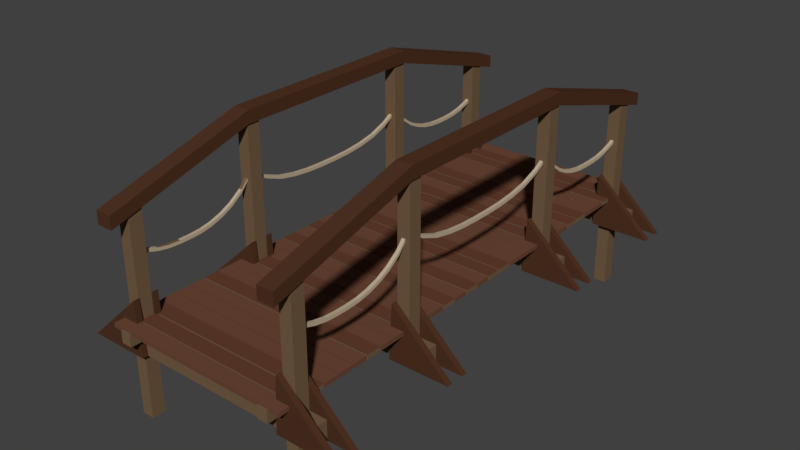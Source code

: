 # Source: bridge_for_UNITYFREE.blend  (saved by Blender 2.93.21; exported with 4.5.12 LTS)
import bpy
from mathutils import Matrix  # noqa: F401  (used for matrix-valued properties, if any)

bpy.ops.wm.read_factory_settings(use_empty=True)
scene = bpy.context.scene
scene.name = 'Scene'

# ---- collections
col_collection_1 = bpy.data.collections.new('Collection 1'); scene.collection.children.link(col_collection_1)

# ---- materials (node trees are filled in below, after node groups)
mat_bridge_wood05 = bpy.data.materials.new('bridge wood05')
mat_bridge_wood05.alpha_threshold = 0.0
mat_bridge_wood05.use_transparent_shadow = False
mat_bridge_wood05.diffuse_color = (0.08, 0.03309, 0.01712, 1.0)
mat_bridge_wood05.roughness = 0.5
mat_bridge_wood05.specular_intensity = 0.0
mat_bridge_wood06 = bpy.data.materials.new('bridge wood06')
mat_bridge_wood06.alpha_threshold = 0.0
mat_bridge_wood06.use_transparent_shadow = False
mat_bridge_wood06.diffuse_color = (0.1734, 0.1081, 0.06008, 1.0)
mat_bridge_wood06.roughness = 0.5
mat_bridge_wood06.specular_intensity = 0.0
mat_bridge_wood04 = bpy.data.materials.new('bridge wood04')
mat_bridge_wood04.alpha_threshold = 0.0
mat_bridge_wood04.use_transparent_shadow = False
mat_bridge_wood04.diffuse_color = (0.1282, 0.04904, 0.02843, 1.0)
mat_bridge_wood04.roughness = 0.5
mat_bridge_wood04.specular_intensity = 0.0
mat_bridge_wood07 = bpy.data.materials.new('bridge wood07')
mat_bridge_wood07.alpha_threshold = 0.0
mat_bridge_wood07.use_transparent_shadow = False
mat_bridge_wood07.diffuse_color = (0.5173, 0.4157, 0.2906, 1.0)
mat_bridge_wood07.roughness = 0.5
mat_bridge_wood07.specular_intensity = 0.0
mat_brige_wood_09 = bpy.data.materials.new('brige wood_09')
mat_brige_wood_09.alpha_threshold = 0.0
mat_brige_wood_09.use_transparent_shadow = False
mat_brige_wood_09.diffuse_color = (0.1523, 0.0649, 0.03837, 1.0)
mat_brige_wood_09.roughness = 0.5
mat_brige_wood_09.specular_intensity = 0.0

# ---- material node trees

# ---- world
world_world = bpy.data.worlds.new('World'); scene.world = world_world
world_world.color = (0.05088, 0.05088, 0.05088)
world_world.use_sun_shadow = False
world_world.sun_shadow_jitter_overblur = 0.0
world_world.cycles.sampling_method = 'MANUAL'

# ---- meshes
me_cube_011 = bpy.data.meshes.new('Cube.011')
me_cube_011.from_pydata([(11.7, -40.59, -6.594), (11.7, -40.59, -4.594), (11.7, 40.23, -6.594), (11.7, 40.23, -4.594), (13.44, -40.59, -6.594), (13.44, -40.59, -4.594), (13.44, 40.23, -6.594), (13.44, 40.23, -4.594), (-13.82, -40.59, -6.594), (-13.82, -40.59, -4.594), (-13.82, 40.23, -6.594), (-13.82, 40.23, -4.594), (-12.08, -40.59, -6.594), (-12.08, -40.59, -4.594), (-12.08, 40.23, -6.594), (-12.08, 40.23, -4.594), (15.24, -37.93, -4.26), (15.24, -37.93, -4.929), (15.24, -40.34, -4.26), (15.24, -40.34, -4.929), (-15.51, -37.93, -4.26), (-15.51, -37.93, -4.929), (-15.51, -40.34, -4.26), (-15.51, -40.34, -4.929), (15.24, -14.43, -4.26), (15.24, -14.43, -4.929), (15.24, -16.84, -4.26), (15.24, -16.84, -4.929), (-15.51, -14.43, -4.26), (-15.51, -14.43, -4.929), (-15.51, -16.84, -4.26), (-15.51, -16.84, -4.929), (15.24, -11.79, -4.26), (15.24, -11.79, -4.929), (15.24, -14.2, -4.26), (15.24, -14.2, -4.929), (-15.51, -11.79, -4.26), (-15.51, -11.79, -4.929), (-15.51, -14.2, -4.26), (-15.51, -14.2, -4.929), (-15.51, -11.59, -4.929), (-15.51, -11.59, -4.26), (-15.51, -9.183, -4.929), (-15.51, -9.183, -4.26), (15.24, -11.59, -4.929), (15.24, -11.59, -4.26), (15.24, -9.183, -4.929), (15.24, -9.183, -4.26), (15.24, -6.6, -4.26), (15.24, -6.6, -4.929), (15.24, -9.011, -4.26), (15.24, -9.011, -4.929), (-15.51, -6.6, -4.26), (-15.51, -6.6, -4.929), (-15.51, -9.011, -4.26), (-15.51, -9.011, -4.929), (15.24, 1.253, -4.26), (15.24, 1.253, -4.929), (15.24, -1.157, -4.26), (15.24, -1.157, -4.929), (-15.51, 1.253, -4.26), (-15.51, 1.253, -4.929), (-15.51, -1.157, -4.26), (-15.51, -1.157, -4.929), (-15.51, -3.761, -4.929), (-15.51, -3.761, -4.26), (-15.51, -1.351, -4.929), (-15.51, -1.351, -4.26), (15.24, -3.761, -4.929), (15.24, -3.761, -4.26), (15.24, -1.351, -4.929), (15.24, -1.351, -4.26), (-15.51, -6.407, -4.929), (-15.51, -6.407, -4.26), (-15.51, -3.996, -4.929), (-15.51, -3.996, -4.26), (15.24, -6.407, -4.929), (15.24, -6.407, -4.26), (15.24, -3.996, -4.929), (15.24, -3.996, -4.26), (-15.51, -19.45, -4.929), (-15.51, -19.45, -4.26), (-15.51, -17.04, -4.929), (-15.51, -17.04, -4.26), (15.24, -19.45, -4.929), (15.24, -19.45, -4.26), (15.24, -17.04, -4.929), (15.24, -17.04, -4.26), (15.24, -24.89, -4.26), (15.24, -24.89, -4.929), (15.24, -27.3, -4.26), (15.24, -27.3, -4.929), (-15.51, -24.89, -4.26), (-15.51, -24.89, -4.929), (-15.51, -27.3, -4.26), (-15.51, -27.3, -4.929), (15.24, -22.25, -4.26), (15.24, -22.25, -4.929), (15.24, -24.66, -4.26), (15.24, -24.66, -4.929), (-15.51, -22.25, -4.26), (-15.51, -22.25, -4.929), (-15.51, -24.66, -4.26), (-15.51, -24.66, -4.929), (-15.51, -22.05, -4.929), (-15.51, -22.05, -4.26), (-15.51, -19.64, -4.929), (-15.51, -19.64, -4.26), (15.24, -22.05, -4.929), (15.24, -22.05, -4.26), (15.24, -19.64, -4.929), (15.24, -19.64, -4.26), (-15.51, -29.91, -4.929), (-15.51, -29.91, -4.26), (-15.51, -27.5, -4.929), (-15.51, -27.5, -4.26), (15.24, -29.91, -4.929), (15.24, -29.91, -4.26), (15.24, -27.5, -4.929), (15.24, -27.5, -4.26), (15.24, -30.08, -4.26), (15.24, -30.08, -4.929), (15.24, -32.49, -4.26), (15.24, -32.49, -4.929), (-15.51, -30.08, -4.26), (-15.51, -30.08, -4.929), (-15.51, -32.49, -4.26), (-15.51, -32.49, -4.929), (-15.51, -35.1, -4.929), (-15.51, -35.1, -4.26), (-15.51, -32.68, -4.929), (-15.51, -32.68, -4.26), (15.24, -35.1, -4.929), (15.24, -35.1, -4.26), (15.24, -32.68, -4.929), (15.24, -32.68, -4.26), (-15.51, -37.74, -4.929), (-15.51, -37.74, -4.26), (-15.51, -35.33, -4.929), (-15.51, -35.33, -4.26), (15.24, -37.74, -4.929), (15.24, -37.74, -4.26), (15.24, -35.33, -4.929), (15.24, -35.33, -4.26), (15.24, 3.864, -4.26), (15.24, 3.864, -4.929), (15.24, 1.453, -4.26), (15.24, 1.453, -4.929), (-15.51, 3.864, -4.26), (-15.51, 3.864, -4.929), (-15.51, 1.453, -4.26), (-15.51, 1.453, -4.929), (15.24, 27.37, -4.26), (15.24, 27.37, -4.929), (15.24, 24.95, -4.26), (15.24, 24.95, -4.929), (-15.51, 27.37, -4.26), (-15.51, 27.37, -4.929), (-15.51, 24.95, -4.26), (-15.51, 24.95, -4.929), (15.24, 30.01, -4.26), (15.24, 30.01, -4.929), (15.24, 27.6, -4.26), (15.24, 27.6, -4.929), (-15.51, 30.01, -4.26), (-15.51, 30.01, -4.929), (-15.51, 27.6, -4.26), (-15.51, 27.6, -4.929), (-15.51, 30.2, -4.929), (-15.51, 30.2, -4.26), (-15.51, 32.61, -4.929), (-15.51, 32.61, -4.26), (15.24, 30.2, -4.929), (15.24, 30.2, -4.26), (15.24, 32.61, -4.929), (15.24, 32.61, -4.26), (15.24, 35.2, -4.26), (15.24, 35.2, -4.929), (15.24, 32.79, -4.26), (15.24, 32.79, -4.929), (-15.51, 35.2, -4.26), (-15.51, 35.2, -4.929), (-15.51, 32.79, -4.26), (-15.51, 32.79, -4.929), (-18.34, 35.41, -6.526), (-18.34, 35.41, -9.592), (-18.34, 37.58, -9.592), (-18.34, 37.58, -6.526), (18.29, 35.41, -9.592), (18.29, 35.41, -6.526), (18.29, 37.58, -9.592), (18.29, 37.58, -6.526), (-15.51, 38.04, -4.929), (-15.51, 38.04, -4.26), (-15.51, 40.45, -4.929), (-15.51, 40.45, -4.26), (15.24, 38.04, -4.929), (15.24, 38.04, -4.26), (15.24, 40.45, -4.929), (15.24, 40.45, -4.26), (-15.51, 35.39, -4.929), (-15.51, 35.39, -4.26), (-15.51, 37.8, -4.929), (-15.51, 37.8, -4.26), (15.24, 35.39, -4.929), (15.24, 35.39, -4.26), (15.24, 37.8, -4.929), (15.24, 37.8, -4.26), (-15.51, 22.35, -4.929), (-15.51, 22.35, -4.26), (-15.51, 24.76, -4.929), (-15.51, 24.76, -4.26), (15.24, 22.35, -4.929), (15.24, 22.35, -4.26), (15.24, 24.76, -4.929), (15.24, 24.76, -4.26), (15.24, 16.9, -4.26), (15.24, 16.9, -4.929), (15.24, 14.49, -4.26), (15.24, 14.49, -4.929), (-15.51, 16.9, -4.26), (-15.51, 16.9, -4.929), (-15.51, 14.49, -4.26), (-15.51, 14.49, -4.929), (15.24, 19.55, -4.26), (15.24, 19.55, -4.929), (15.24, 17.14, -4.26), (15.24, 17.14, -4.929), (-15.51, 19.55, -4.26), (-15.51, 19.55, -4.929), (-15.51, 17.14, -4.26), (-15.51, 17.14, -4.929), (-15.51, 19.74, -4.929), (-15.51, 19.74, -4.26), (-15.51, 22.15, -4.929), (-15.51, 22.15, -4.26), (15.24, 19.74, -4.929), (15.24, 19.74, -4.26), (15.24, 22.15, -4.929), (15.24, 22.15, -4.26), (-15.51, 11.89, -4.929), (-15.51, 11.89, -4.26), (-15.51, 14.3, -4.929), (-15.51, 14.3, -4.26), (15.24, 11.89, -4.929), (15.24, 11.89, -4.26), (15.24, 14.3, -4.929), (15.24, 14.3, -4.26), (15.24, 11.72, -4.26), (15.24, 11.72, -4.929), (15.24, 9.307, -4.26), (15.24, 9.307, -4.929), (-15.51, 11.72, -4.26), (-15.51, 11.72, -4.929), (-15.51, 9.307, -4.26), (-15.51, 9.307, -4.929), (-15.51, 6.703, -4.929), (-15.51, 6.703, -4.26), (-15.51, 9.114, -4.929), (-15.51, 9.114, -4.26), (15.24, 6.703, -4.929), (15.24, 6.703, -4.26), (15.24, 9.114, -4.929), (15.24, 9.114, -4.26), (-15.51, 4.057, -4.929), (-15.51, 4.057, -4.26), (-15.51, 6.468, -4.929), (-15.51, 6.468, -4.26), (15.24, 4.057, -4.929), (15.24, 4.057, -4.26), (15.24, 6.468, -4.929), (15.24, 6.468, -4.26), (22.66, 35.43, -9.615), (22.66, 34.51, -9.616), (13.22, 35.43, -0.7649), (13.22, 34.5, -0.7654), (12.73, 35.43, -9.613), (12.73, 34.51, -9.613), (-22.55, 37.59, -9.615), (-22.55, 38.51, -9.616), (-13.11, 37.59, -0.7649), (-13.11, 38.52, -0.7654), (-12.62, 37.59, -9.613), (-12.61, 38.51, -9.613), (12.73, 37.59, -9.613), (12.73, 38.51, -9.613), (13.22, 37.58, -0.7654), (13.22, 38.51, -0.7649), (22.66, 37.59, -9.616), (22.66, 38.51, -9.615), (-12.61, 35.43, -9.613), (-12.62, 34.51, -9.613), (-13.11, 35.43, -0.7654), (-13.11, 34.51, -0.7649), (-22.55, 35.43, -9.616), (-22.55, 34.5, -9.615), (-22.55, -17.58, -9.615), (-22.55, -16.66, -9.616), (-13.11, -17.57, -0.7649), (-13.11, -16.65, -0.7654), (-12.62, -17.58, -9.613), (-12.61, -16.66, -9.613), (22.66, -13.57, -9.615), (22.66, -14.49, -9.616), (13.22, -13.58, -0.7649), (13.22, -14.5, -0.7654), (12.73, -13.57, -9.613), (12.73, -14.49, -9.613), (-12.61, -13.57, -9.613), (-12.62, -14.5, -9.613), (-13.11, -13.57, -0.7654), (-13.11, -14.49, -0.7649), (-22.55, -13.57, -9.616), (-22.55, -14.5, -9.615), (12.73, -17.57, -9.613), (12.73, -16.65, -9.613), (13.22, -17.58, -0.7654), (13.22, -16.66, -0.7649), (22.66, -17.57, -9.616), (22.66, -16.65, -9.615), (18.29, -14.5, -6.526), (18.29, -14.5, -9.592), (18.29, -16.67, -6.526), (18.29, -16.67, -9.592), (-18.34, -14.5, -6.526), (-18.34, -14.5, -9.592), (-18.34, -16.67, -9.592), (-18.34, -16.67, -6.526), (-18.34, -37.7, -6.526), (-18.34, -37.7, -9.592), (-18.34, -35.53, -9.592), (-18.34, -35.53, -6.526), (18.29, -37.7, -9.592), (18.29, -37.7, -6.526), (18.29, -35.53, -9.592), (18.29, -35.53, -6.526), (22.66, -37.68, -9.615), (22.66, -38.6, -9.616), (13.22, -37.69, -0.7649), (13.22, -38.61, -0.7654), (12.73, -37.68, -9.613), (12.73, -38.6, -9.613), (-22.55, -35.52, -9.615), (-22.55, -34.6, -9.616), (-13.11, -35.52, -0.7649), (-13.11, -34.59, -0.7654), (-12.62, -35.52, -9.613), (-12.61, -34.6, -9.613), (12.73, -35.52, -9.613), (12.73, -34.6, -9.613), (13.22, -35.53, -0.7654), (13.22, -34.6, -0.7649), (22.66, -35.52, -9.616), (22.66, -34.6, -9.615), (-12.61, -37.68, -9.613), (-12.62, -38.61, -9.613), (-13.11, -37.68, -0.7654), (-13.11, -38.6, -0.7649), (-22.55, -37.68, -9.616), (-22.55, -38.61, -9.615), (-18.34, 14.71, -6.526), (-18.34, 14.71, -9.592), (-18.34, 16.88, -9.592), (-18.34, 16.88, -6.526), (18.29, 14.71, -9.592), (18.29, 14.71, -6.526), (18.29, 16.88, -9.592), (18.29, 16.88, -6.526), (22.66, 14.73, -9.615), (22.66, 13.8, -9.616), (13.22, 14.72, -0.7649), (13.22, 13.8, -0.7654), (12.73, 14.73, -9.613), (12.73, 13.8, -9.613), (-22.55, 16.88, -9.615), (-22.55, 17.8, -9.616), (-13.11, 16.89, -0.7649), (-13.11, 17.81, -0.7654), (-12.62, 16.88, -9.613), (-12.61, 17.8, -9.613), (12.73, 16.88, -9.613), (12.73, 17.81, -9.613), (13.22, 16.88, -0.7654), (13.22, 17.8, -0.7649), (22.66, 16.88, -9.616), (22.66, 17.81, -9.615), (-12.61, 14.72, -9.613), (-12.62, 13.8, -9.613), (-13.11, 14.73, -0.7654), (-13.11, 13.81, -0.7649), (-22.55, 14.72, -9.616), (-22.55, 13.8, -9.615), (15.48, 35.41, 12.07), (13.46, 35.41, 12.07), (13.46, 37.58, 11.38), (15.48, 37.58, 11.38), (13.46, 35.41, -20.24), (15.48, 35.41, -20.24), (13.46, 37.58, -20.24), (15.48, 37.58, -20.24), (15.48, -14.5, -9.231), (13.46, -14.5, -9.231), (15.48, -16.67, -9.231), (13.46, -16.67, -9.231), (15.48, -14.5, 17.25), (13.46, -14.5, 17.25), (13.46, -16.67, 17.25), (15.48, -16.67, 17.25), (15.48, -37.7, 11.38), (13.46, -37.7, 11.38), (13.46, -35.53, 12.07), (15.48, -35.53, 12.07), (13.46, -37.7, -20.24), (15.48, -37.7, -20.24), (13.46, -35.53, -20.24), (15.48, -35.53, -20.24), (15.48, 14.71, 17.25), (13.46, 14.71, 17.25), (13.46, 16.88, 17.25), (15.48, 16.88, 17.25), (13.46, 14.71, -9.231), (15.48, 14.71, -9.231), (13.46, 16.88, -9.231), (15.48, 16.88, -9.231), (-13.29, 35.41, 12.07), (-15.31, 35.41, 12.07), (-15.31, 37.58, 11.38), (-13.29, 37.58, 11.38), (-15.31, 35.41, -20.24), (-13.29, 35.41, -20.24), (-15.31, 37.58, -20.24), (-13.29, 37.58, -20.24), (-13.29, -14.5, -9.231), (-15.31, -14.5, -9.231), (-13.29, -16.67, -9.231), (-15.31, -16.67, -9.231), (-13.29, -14.5, 17.25), (-15.31, -14.5, 17.25), (-15.31, -16.67, 17.25), (-13.29, -16.67, 17.25), (-13.29, -37.7, 11.38), (-15.31, -37.7, 11.38), (-15.31, -35.53, 12.07), (-13.29, -35.53, 12.07), (-15.31, -37.7, -20.24), (-13.29, -37.7, -20.24), (-15.31, -35.53, -20.24), (-13.29, -35.53, -20.24), (-13.29, 14.71, 17.25), (-15.31, 14.71, 17.25), (-15.31, 16.88, 17.25), (-13.29, 16.88, 17.25), (-15.31, 14.71, -9.231), (-13.29, 14.71, -9.231), (-15.31, 16.88, -9.231), (-13.29, 16.88, -9.231), (-15.69, -40.59, 10.34), (-15.69, -40.59, 12.39), (-15.69, 40.23, 10.34), (-15.69, 40.23, 12.39), (-13.03, -40.59, 10.34), (-13.03, -40.59, 12.39), (-13.03, 40.23, 10.34), (-13.03, 40.23, 12.39), (-15.69, 16.63, 17.21), (-15.69, 16.63, 19.26), (-13.03, 16.63, 17.21), (-13.03, 16.63, 19.26), (-15.69, -16.55, 17.21), (-13.03, -16.55, 19.26), (-15.69, -16.55, 19.26), (-13.03, -16.55, 17.21), (13.11, -40.59, 10.34), (13.11, -40.59, 12.39), (13.11, 40.23, 10.34), (13.11, 40.23, 12.39), (15.76, -40.59, 10.34), (15.76, -40.59, 12.39), (15.76, 40.23, 10.34), (15.76, 40.23, 12.39), (13.11, 16.63, 17.21), (13.11, 16.63, 19.26), (15.76, 16.63, 17.21), (15.76, 16.63, 19.26), (13.11, -16.55, 17.21), (15.76, -16.55, 19.26), (13.11, -16.55, 19.26), (15.76, -16.55, 17.21), (14.2, -15.94, 9.214), (14.2, -15.94, 9.748), (14.2, 16.15, 9.214), (14.2, 16.15, 9.748), (14.74, -15.94, 9.214), (14.74, -15.94, 9.748), (14.74, 16.15, 9.214), (14.74, 16.15, 9.748), (14.2, 13.23, 7.493), (14.2, 10.31, 6.389), (14.2, 7.397, 5.813), (14.2, 4.48, 5.51), (14.2, 1.563, 5.415), (14.2, -1.355, 5.415), (14.2, -4.272, 5.51), (14.2, -7.189, 5.813), (14.2, -10.11, 6.389), (14.2, -13.02, 7.493), (14.2, -13.02, 8.026), (14.2, -10.11, 6.922), (14.2, -7.189, 6.347), (14.2, -4.272, 6.044), (14.2, -1.355, 5.948), (14.2, 1.563, 5.948), (14.2, 4.48, 6.044), (14.2, 7.397, 6.347), (14.2, 10.31, 6.922), (14.2, 13.23, 8.026), (14.74, -13.02, 7.493), (14.74, -10.11, 6.389), (14.74, -7.189, 5.813), (14.74, -4.272, 5.51), (14.74, -1.355, 5.415), (14.74, 1.563, 5.415), (14.74, 4.48, 5.51), (14.74, 7.397, 5.813), (14.74, 10.31, 6.389), (14.74, 13.23, 7.493), (14.74, 13.23, 8.026), (14.74, 10.31, 6.922), (14.74, 7.397, 6.347), (14.74, 4.48, 6.044), (14.74, 1.563, 5.948), (14.74, -1.355, 5.948), (14.74, -4.272, 6.044), (14.74, -7.189, 6.347), (14.74, -10.11, 6.922), (14.74, -13.02, 8.026), (14.2, 15.76, 9.102), (14.2, 15.76, 9.636), (14.2, 36.77, 5.587), (14.2, 36.77, 6.121), (14.74, 15.76, 9.102), (14.74, 15.76, 9.636), (14.74, 36.77, 5.587), (14.74, 36.77, 6.121), (14.2, 34.86, 4.656), (14.2, 32.95, 4.043), (14.2, 31.04, 3.692), (14.2, 29.13, 3.577), (14.2, 27.22, 3.577), (14.2, 25.31, 3.692), (14.2, 23.4, 4.043), (14.2, 21.49, 4.656), (14.2, 19.58, 5.587), (14.2, 17.67, 6.957), (14.2, 17.67, 7.49), (14.2, 19.58, 6.121), (14.2, 21.49, 5.19), (14.2, 23.4, 4.576), (14.2, 25.31, 4.225), (14.2, 27.22, 4.111), (14.2, 29.13, 4.111), (14.2, 31.04, 4.225), (14.2, 32.95, 4.576), (14.2, 34.86, 5.19), (14.74, 17.67, 6.957), (14.74, 19.58, 5.587), (14.74, 21.49, 4.656), (14.74, 23.4, 4.043), (14.74, 25.31, 3.692), (14.74, 27.22, 3.577), (14.74, 29.13, 3.577), (14.74, 31.04, 3.692), (14.74, 32.95, 4.043), (14.74, 34.86, 4.656), (14.74, 34.86, 5.19), (14.74, 32.95, 4.576), (14.74, 31.04, 4.225), (14.74, 29.13, 4.111), (14.74, 27.22, 4.111), (14.74, 25.31, 4.225), (14.74, 23.4, 4.576), (14.74, 21.49, 5.19), (14.74, 19.58, 6.121), (14.74, 17.67, 7.49), (14.74, -15.99, 9.102), (14.74, -15.99, 9.636), (14.74, -37.0, 5.587), (14.74, -37.0, 6.121), (14.2, -15.99, 9.102), (14.2, -15.99, 9.636), (14.2, -37.0, 5.587), (14.2, -37.0, 6.121), (14.74, -35.09, 4.656), (14.74, -33.18, 4.043), (14.74, -31.27, 3.692), (14.74, -29.36, 3.577), (14.74, -27.45, 3.577), (14.74, -25.54, 3.692), (14.74, -23.63, 4.043), (14.74, -21.72, 4.656), (14.74, -19.81, 5.587), (14.74, -17.9, 6.957), (14.74, -17.9, 7.49), (14.74, -19.81, 6.121), (14.74, -21.72, 5.19), (14.74, -23.63, 4.576), (14.74, -25.54, 4.225), (14.74, -27.45, 4.111), (14.74, -29.36, 4.111), (14.74, -31.27, 4.225), (14.74, -33.18, 4.576), (14.74, -35.09, 5.19), (14.2, -17.9, 6.957), (14.2, -19.81, 5.587), (14.2, -21.72, 4.656), (14.2, -23.63, 4.043), (14.2, -25.54, 3.692), (14.2, -27.45, 3.577), (14.2, -29.36, 3.577), (14.2, -31.27, 3.692), (14.2, -33.18, 4.043), (14.2, -35.09, 4.656), (14.2, -35.09, 5.19), (14.2, -33.18, 4.576), (14.2, -31.27, 4.225), (14.2, -29.36, 4.111), (14.2, -27.45, 4.111), (14.2, -25.54, 4.225), (14.2, -23.63, 4.576), (14.2, -21.72, 5.19), (14.2, -19.81, 6.121), (14.2, -17.9, 7.49), (-14.56, -15.94, 9.214), (-14.56, -15.94, 9.748), (-14.56, 16.15, 9.214), (-14.56, 16.15, 9.748), (-14.03, -15.94, 9.214), (-14.03, -15.94, 9.748), (-14.03, 16.15, 9.214), (-14.03, 16.15, 9.748), (-14.56, 13.23, 7.493), (-14.56, 10.31, 6.389), (-14.56, 7.397, 5.813), (-14.56, 4.48, 5.51), (-14.56, 1.563, 5.415), (-14.56, -1.355, 5.415), (-14.56, -4.272, 5.51), (-14.56, -7.189, 5.813), (-14.56, -10.11, 6.389), (-14.56, -13.02, 7.493), (-14.56, -13.02, 8.026), (-14.56, -10.11, 6.922), (-14.56, -7.189, 6.347), (-14.56, -4.272, 6.044), (-14.56, -1.355, 5.948), (-14.56, 1.563, 5.948), (-14.56, 4.48, 6.044), (-14.56, 7.397, 6.347), (-14.56, 10.31, 6.922), (-14.56, 13.23, 8.026), (-14.03, -13.02, 7.493), (-14.03, -10.11, 6.389), (-14.03, -7.189, 5.813), (-14.03, -4.272, 5.51), (-14.03, -1.355, 5.415), (-14.03, 1.563, 5.415), (-14.03, 4.48, 5.51), (-14.03, 7.397, 5.813), (-14.03, 10.31, 6.389), (-14.03, 13.23, 7.493), (-14.03, 13.23, 8.026), (-14.03, 10.31, 6.922), (-14.03, 7.397, 6.347), (-14.03, 4.48, 6.044), (-14.03, 1.563, 5.948), (-14.03, -1.355, 5.948), (-14.03, -4.272, 6.044), (-14.03, -7.189, 6.347), (-14.03, -10.11, 6.922), (-14.03, -13.02, 8.026), (-14.56, 15.76, 9.102), (-14.56, 15.76, 9.636), (-14.56, 36.77, 5.587), (-14.56, 36.77, 6.121), (-14.03, 15.76, 9.102), (-14.03, 15.76, 9.636), (-14.03, 36.77, 5.587), (-14.03, 36.77, 6.121), (-14.56, 34.86, 4.656), (-14.56, 32.95, 4.043), (-14.56, 31.04, 3.692), (-14.56, 29.13, 3.577), (-14.56, 27.22, 3.577), (-14.56, 25.31, 3.692), (-14.56, 23.4, 4.043), (-14.56, 21.49, 4.656), (-14.56, 19.58, 5.587), (-14.56, 17.67, 6.957), (-14.56, 17.67, 7.49), (-14.56, 19.58, 6.121), (-14.56, 21.49, 5.19), (-14.56, 23.4, 4.576), (-14.56, 25.31, 4.225), (-14.56, 27.22, 4.111), (-14.56, 29.13, 4.111), (-14.56, 31.04, 4.225), (-14.56, 32.95, 4.576), (-14.56, 34.86, 5.19), (-14.03, 17.67, 6.957), (-14.03, 19.58, 5.587), (-14.03, 21.49, 4.656), (-14.03, 23.4, 4.043), (-14.03, 25.31, 3.692), (-14.03, 27.22, 3.577), (-14.03, 29.13, 3.577), (-14.03, 31.04, 3.692), (-14.03, 32.95, 4.043), (-14.03, 34.86, 4.656), (-14.03, 34.86, 5.19), (-14.03, 32.95, 4.576), (-14.03, 31.04, 4.225), (-14.03, 29.13, 4.111), (-14.03, 27.22, 4.111), (-14.03, 25.31, 4.225), (-14.03, 23.4, 4.576), (-14.03, 21.49, 5.19), (-14.03, 19.58, 6.121), (-14.03, 17.67, 7.49), (-14.03, -15.99, 9.102), (-14.03, -15.99, 9.636), (-14.03, -37.0, 5.587), (-14.03, -37.0, 6.121), (-14.56, -15.99, 9.102), (-14.56, -15.99, 9.636), (-14.56, -37.0, 5.587), (-14.56, -37.0, 6.121), (-14.03, -35.09, 4.656), (-14.03, -33.18, 4.043), (-14.03, -31.27, 3.692), (-14.03, -29.36, 3.577), (-14.03, -27.45, 3.577), (-14.03, -25.54, 3.692), (-14.03, -23.63, 4.043), (-14.03, -21.72, 4.656), (-14.03, -19.81, 5.587), (-14.03, -17.9, 6.957), (-14.03, -17.9, 7.49), (-14.03, -19.81, 6.121), (-14.03, -21.72, 5.19), (-14.03, -23.63, 4.576), (-14.03, -25.54, 4.225), (-14.03, -27.45, 4.111), (-14.03, -29.36, 4.111), (-14.03, -31.27, 4.225), (-14.03, -33.18, 4.576), (-14.03, -35.09, 5.19), (-14.56, -17.9, 6.957), (-14.56, -19.81, 5.587), (-14.56, -21.72, 4.656), (-14.56, -23.63, 4.043), (-14.56, -25.54, 3.692), (-14.56, -27.45, 3.577), (-14.56, -29.36, 3.577), (-14.56, -31.27, 3.692), (-14.56, -33.18, 4.043), (-14.56, -35.09, 4.656), (-14.56, -35.09, 5.19), (-14.56, -33.18, 4.576), (-14.56, -31.27, 4.225), (-14.56, -29.36, 4.111), (-14.56, -27.45, 4.111), (-14.56, -25.54, 4.225), (-14.56, -23.63, 4.576), (-14.56, -21.72, 5.19), (-14.56, -19.81, 6.121), (-14.56, -17.9, 7.49)], [], [(0, 1, 3, 2), (2, 3, 7, 6), (6, 7, 5, 4), (4, 5, 1, 0), (2, 6, 4, 0), (7, 3, 1, 5), (8, 9, 11, 10), (10, 11, 15, 14), (14, 15, 13, 12), (12, 13, 9, 8), (10, 14, 12, 8), (15, 11, 9, 13), (16, 20, 22, 18), (21, 17, 19, 23), (19, 18, 22, 23), (17, 16, 18, 19), (21, 20, 16, 17), (23, 22, 20, 21), (24, 28, 30, 26), (29, 25, 27, 31), (27, 26, 30, 31), (25, 24, 26, 27), (29, 28, 24, 25), (31, 30, 28, 29), (32, 36, 38, 34), (37, 33, 35, 39), (35, 34, 38, 39), (33, 32, 34, 35), (37, 36, 32, 33), (39, 38, 36, 37), (40, 41, 43, 42), (42, 43, 47, 46), (46, 47, 45, 44), (44, 45, 41, 40), (42, 46, 44, 40), (47, 43, 41, 45), (48, 52, 54, 50), (53, 49, 51, 55), (51, 50, 54, 55), (49, 48, 50, 51), (53, 52, 48, 49), (55, 54, 52, 53), (56, 60, 62, 58), (61, 57, 59, 63), (59, 58, 62, 63), (57, 56, 58, 59), (61, 60, 56, 57), (63, 62, 60, 61), (64, 65, 67, 66), (66, 67, 71, 70), (70, 71, 69, 68), (68, 69, 65, 64), (66, 70, 68, 64), (71, 67, 65, 69), (72, 73, 75, 74), (74, 75, 79, 78), (78, 79, 77, 76), (76, 77, 73, 72), (74, 78, 76, 72), (79, 75, 73, 77), (80, 81, 83, 82), (82, 83, 87, 86), (86, 87, 85, 84), (84, 85, 81, 80), (82, 86, 84, 80), (87, 83, 81, 85), (88, 92, 94, 90), (93, 89, 91, 95), (91, 90, 94, 95), (89, 88, 90, 91), (93, 92, 88, 89), (95, 94, 92, 93), (96, 100, 102, 98), (101, 97, 99, 103), (99, 98, 102, 103), (97, 96, 98, 99), (101, 100, 96, 97), (103, 102, 100, 101), (104, 105, 107, 106), (106, 107, 111, 110), (110, 111, 109, 108), (108, 109, 105, 104), (106, 110, 108, 104), (111, 107, 105, 109), (112, 113, 115, 114), (114, 115, 119, 118), (118, 119, 117, 116), (116, 117, 113, 112), (114, 118, 116, 112), (119, 115, 113, 117), (120, 124, 126, 122), (125, 121, 123, 127), (123, 122, 126, 127), (121, 120, 122, 123), (125, 124, 120, 121), (127, 126, 124, 125), (128, 129, 131, 130), (130, 131, 135, 134), (134, 135, 133, 132), (132, 133, 129, 128), (130, 134, 132, 128), (135, 131, 129, 133), (136, 137, 139, 138), (138, 139, 143, 142), (142, 143, 141, 140), (140, 141, 137, 136), (138, 142, 140, 136), (143, 139, 137, 141), (144, 148, 150, 146), (149, 145, 147, 151), (147, 146, 150, 151), (145, 144, 146, 147), (149, 148, 144, 145), (151, 150, 148, 149), (152, 156, 158, 154), (157, 153, 155, 159), (155, 154, 158, 159), (153, 152, 154, 155), (157, 156, 152, 153), (159, 158, 156, 157), (160, 164, 166, 162), (165, 161, 163, 167), (163, 162, 166, 167), (161, 160, 162, 163), (165, 164, 160, 161), (167, 166, 164, 165), (168, 169, 171, 170), (170, 171, 175, 174), (174, 175, 173, 172), (172, 173, 169, 168), (170, 174, 172, 168), (175, 171, 169, 173), (176, 180, 182, 178), (181, 177, 179, 183), (179, 178, 182, 183), (177, 176, 178, 179), (181, 180, 176, 177), (183, 182, 180, 181), (185, 184, 187, 186), (186, 187, 191, 190), (190, 191, 189, 188), (188, 189, 184, 185), (186, 190, 188, 185), (191, 187, 184, 189), (192, 193, 195, 194), (194, 195, 199, 198), (198, 199, 197, 196), (196, 197, 193, 192), (194, 198, 196, 192), (199, 195, 193, 197), (200, 201, 203, 202), (202, 203, 207, 206), (206, 207, 205, 204), (204, 205, 201, 200), (202, 206, 204, 200), (207, 203, 201, 205), (208, 209, 211, 210), (210, 211, 215, 214), (214, 215, 213, 212), (212, 213, 209, 208), (210, 214, 212, 208), (215, 211, 209, 213), (216, 220, 222, 218), (221, 217, 219, 223), (219, 218, 222, 223), (217, 216, 218, 219), (221, 220, 216, 217), (223, 222, 220, 221), (224, 228, 230, 226), (229, 225, 227, 231), (227, 226, 230, 231), (225, 224, 226, 227), (229, 228, 224, 225), (231, 230, 228, 229), (232, 233, 235, 234), (234, 235, 239, 238), (238, 239, 237, 236), (236, 237, 233, 232), (234, 238, 236, 232), (239, 235, 233, 237), (240, 241, 243, 242), (242, 243, 247, 246), (246, 247, 245, 244), (244, 245, 241, 240), (242, 246, 244, 240), (247, 243, 241, 245), (248, 252, 254, 250), (253, 249, 251, 255), (251, 250, 254, 255), (249, 248, 250, 251), (253, 252, 248, 249), (255, 254, 252, 253), (256, 257, 259, 258), (258, 259, 263, 262), (262, 263, 261, 260), (260, 261, 257, 256), (258, 262, 260, 256), (263, 259, 257, 261), (264, 265, 267, 266), (266, 267, 271, 270), (270, 271, 269, 268), (268, 269, 265, 264), (266, 270, 268, 264), (271, 267, 265, 269), (272, 276, 274), (277, 273, 275), (273, 272, 274, 275), (277, 276, 272, 273), (275, 274, 276, 277), (278, 282, 280), (283, 279, 281), (279, 278, 280, 281), (283, 282, 278, 279), (281, 280, 282, 283), (286, 287, 285, 284), (284, 285, 289, 288), (288, 289, 287, 286), (284, 288, 286), (289, 285, 287), (292, 293, 291, 290), (290, 291, 295, 294), (294, 295, 293, 292), (290, 294, 292), (295, 291, 293), (296, 300, 298), (301, 297, 299), (297, 296, 298, 299), (301, 300, 296, 297), (299, 298, 300, 301), (302, 306, 304), (307, 303, 305), (303, 302, 304, 305), (307, 306, 302, 303), (305, 304, 306, 307), (310, 311, 309, 308), (308, 309, 313, 312), (312, 313, 311, 310), (308, 312, 310), (313, 309, 311), (316, 317, 315, 314), (314, 315, 319, 318), (318, 319, 317, 316), (314, 318, 316), (319, 315, 317), (320, 324, 327, 322), (325, 321, 323, 326), (323, 322, 327, 326), (321, 320, 322, 323), (325, 324, 320, 321), (326, 327, 324, 325), (329, 328, 331, 330), (330, 331, 335, 334), (334, 335, 333, 332), (332, 333, 328, 329), (330, 334, 332, 329), (335, 331, 328, 333), (336, 340, 338), (341, 337, 339), (337, 336, 338, 339), (341, 340, 336, 337), (339, 338, 340, 341), (342, 346, 344), (347, 343, 345), (343, 342, 344, 345), (347, 346, 342, 343), (345, 344, 346, 347), (350, 351, 349, 348), (348, 349, 353, 352), (352, 353, 351, 350), (348, 352, 350), (353, 349, 351), (356, 357, 355, 354), (354, 355, 359, 358), (358, 359, 357, 356), (354, 358, 356), (359, 355, 357), (361, 360, 363, 362), (362, 363, 367, 366), (366, 367, 365, 364), (364, 365, 360, 361), (362, 366, 364, 361), (367, 363, 360, 365), (368, 372, 370), (373, 369, 371), (369, 368, 370, 371), (373, 372, 368, 369), (371, 370, 372, 373), (374, 378, 376), (379, 375, 377), (375, 374, 376, 377), (379, 378, 374, 375), (377, 376, 378, 379), (382, 383, 381, 380), (380, 381, 385, 384), (384, 385, 383, 382), (380, 384, 382), (385, 381, 383), (388, 389, 387, 386), (386, 387, 391, 390), (390, 391, 389, 388), (386, 390, 388), (391, 387, 389), (393, 392, 395, 394), (394, 395, 399, 398), (398, 399, 397, 396), (396, 397, 392, 393), (394, 398, 396, 393), (399, 395, 392, 397), (400, 404, 407, 402), (405, 401, 403, 406), (403, 402, 407, 406), (401, 400, 402, 403), (405, 404, 400, 401), (406, 407, 404, 405), (409, 408, 411, 410), (410, 411, 415, 414), (414, 415, 413, 412), (412, 413, 408, 409), (410, 414, 412, 409), (415, 411, 408, 413), (417, 416, 419, 418), (418, 419, 423, 422), (422, 423, 421, 420), (420, 421, 416, 417), (418, 422, 420, 417), (423, 419, 416, 421), (425, 424, 427, 426), (426, 427, 431, 430), (430, 431, 429, 428), (428, 429, 424, 425), (426, 430, 428, 425), (431, 427, 424, 429), (432, 436, 439, 434), (437, 433, 435, 438), (435, 434, 439, 438), (433, 432, 434, 435), (437, 436, 432, 433), (438, 439, 436, 437), (441, 440, 443, 442), (442, 443, 447, 446), (446, 447, 445, 444), (444, 445, 440, 441), (442, 446, 444, 441), (447, 443, 440, 445), (449, 448, 451, 450), (450, 451, 455, 454), (454, 455, 453, 452), (452, 453, 448, 449), (450, 454, 452, 449), (455, 451, 448, 453), (464, 465, 459, 458), (458, 459, 463, 462), (471, 469, 461, 460), (460, 461, 457, 456), (468, 471, 460, 456), (469, 470, 457, 461), (463, 459, 465, 467), (458, 462, 466, 464), (462, 463, 467, 466), (468, 470, 465, 464), (456, 457, 470, 468), (467, 465, 470, 469), (464, 466, 471, 468), (466, 467, 469, 471), (480, 481, 475, 474), (474, 475, 479, 478), (487, 485, 477, 476), (476, 477, 473, 472), (484, 487, 476, 472), (485, 486, 473, 477), (479, 475, 481, 483), (474, 478, 482, 480), (478, 479, 483, 482), (484, 486, 481, 480), (472, 473, 486, 484), (483, 481, 486, 485), (480, 482, 487, 484), (482, 483, 485, 487), (496, 515, 491, 490), (490, 491, 495, 494), (516, 535, 493, 492), (492, 493, 489, 488), (505, 516, 492, 488), (535, 506, 489, 493), (495, 491, 515, 526), (526, 515, 514, 527), (527, 514, 513, 528), (528, 513, 512, 529), (529, 512, 511, 530), (530, 511, 510, 531), (531, 510, 509, 532), (532, 509, 508, 533), (533, 508, 507, 534), (534, 507, 506, 535), (490, 494, 525, 496), (496, 525, 524, 497), (497, 524, 523, 498), (498, 523, 522, 499), (499, 522, 521, 500), (500, 521, 520, 501), (501, 520, 519, 502), (502, 519, 518, 503), (503, 518, 517, 504), (504, 517, 516, 505), (494, 495, 526, 525), (525, 526, 527, 524), (524, 527, 528, 523), (523, 528, 529, 522), (522, 529, 530, 521), (521, 530, 531, 520), (520, 531, 532, 519), (519, 532, 533, 518), (518, 533, 534, 517), (517, 534, 535, 516), (488, 489, 506, 505), (505, 506, 507, 504), (504, 507, 508, 503), (503, 508, 509, 502), (502, 509, 510, 501), (501, 510, 511, 500), (500, 511, 512, 499), (499, 512, 513, 498), (498, 513, 514, 497), (497, 514, 515, 496), (544, 563, 539, 538), (538, 539, 543, 542), (564, 583, 541, 540), (540, 541, 537, 536), (553, 564, 540, 536), (583, 554, 537, 541), (543, 539, 563, 574), (574, 563, 562, 575), (575, 562, 561, 576), (576, 561, 560, 577), (577, 560, 559, 578), (578, 559, 558, 579), (579, 558, 557, 580), (580, 557, 556, 581), (581, 556, 555, 582), (582, 555, 554, 583), (538, 542, 573, 544), (544, 573, 572, 545), (545, 572, 571, 546), (546, 571, 570, 547), (547, 570, 569, 548), (548, 569, 568, 549), (549, 568, 567, 550), (550, 567, 566, 551), (551, 566, 565, 552), (552, 565, 564, 553), (542, 543, 574, 573), (573, 574, 575, 572), (572, 575, 576, 571), (571, 576, 577, 570), (570, 577, 578, 569), (569, 578, 579, 568), (568, 579, 580, 567), (567, 580, 581, 566), (566, 581, 582, 565), (565, 582, 583, 564), (536, 537, 554, 553), (553, 554, 555, 552), (552, 555, 556, 551), (551, 556, 557, 550), (550, 557, 558, 549), (549, 558, 559, 548), (548, 559, 560, 547), (547, 560, 561, 546), (546, 561, 562, 545), (545, 562, 563, 544), (592, 611, 587, 586), (586, 587, 591, 590), (612, 631, 589, 588), (588, 589, 585, 584), (601, 612, 588, 584), (631, 602, 585, 589), (591, 587, 611, 622), (622, 611, 610, 623), (623, 610, 609, 624), (624, 609, 608, 625), (625, 608, 607, 626), (626, 607, 606, 627), (627, 606, 605, 628), (628, 605, 604, 629), (629, 604, 603, 630), (630, 603, 602, 631), (586, 590, 621, 592), (592, 621, 620, 593), (593, 620, 619, 594), (594, 619, 618, 595), (595, 618, 617, 596), (596, 617, 616, 597), (597, 616, 615, 598), (598, 615, 614, 599), (599, 614, 613, 600), (600, 613, 612, 601), (590, 591, 622, 621), (621, 622, 623, 620), (620, 623, 624, 619), (619, 624, 625, 618), (618, 625, 626, 617), (617, 626, 627, 616), (616, 627, 628, 615), (615, 628, 629, 614), (614, 629, 630, 613), (613, 630, 631, 612), (584, 585, 602, 601), (601, 602, 603, 600), (600, 603, 604, 599), (599, 604, 605, 598), (598, 605, 606, 597), (597, 606, 607, 596), (596, 607, 608, 595), (595, 608, 609, 594), (594, 609, 610, 593), (593, 610, 611, 592), (640, 659, 635, 634), (634, 635, 639, 638), (660, 679, 637, 636), (636, 637, 633, 632), (649, 660, 636, 632), (679, 650, 633, 637), (639, 635, 659, 670), (670, 659, 658, 671), (671, 658, 657, 672), (672, 657, 656, 673), (673, 656, 655, 674), (674, 655, 654, 675), (675, 654, 653, 676), (676, 653, 652, 677), (677, 652, 651, 678), (678, 651, 650, 679), (634, 638, 669, 640), (640, 669, 668, 641), (641, 668, 667, 642), (642, 667, 666, 643), (643, 666, 665, 644), (644, 665, 664, 645), (645, 664, 663, 646), (646, 663, 662, 647), (647, 662, 661, 648), (648, 661, 660, 649), (638, 639, 670, 669), (669, 670, 671, 668), (668, 671, 672, 667), (667, 672, 673, 666), (666, 673, 674, 665), (665, 674, 675, 664), (664, 675, 676, 663), (663, 676, 677, 662), (662, 677, 678, 661), (661, 678, 679, 660), (632, 633, 650, 649), (649, 650, 651, 648), (648, 651, 652, 647), (647, 652, 653, 646), (646, 653, 654, 645), (645, 654, 655, 644), (644, 655, 656, 643), (643, 656, 657, 642), (642, 657, 658, 641), (641, 658, 659, 640), (688, 707, 683, 682), (682, 683, 687, 686), (708, 727, 685, 684), (684, 685, 681, 680), (697, 708, 684, 680), (727, 698, 681, 685), (687, 683, 707, 718), (718, 707, 706, 719), (719, 706, 705, 720), (720, 705, 704, 721), (721, 704, 703, 722), (722, 703, 702, 723), (723, 702, 701, 724), (724, 701, 700, 725), (725, 700, 699, 726), (726, 699, 698, 727), (682, 686, 717, 688), (688, 717, 716, 689), (689, 716, 715, 690), (690, 715, 714, 691), (691, 714, 713, 692), (692, 713, 712, 693), (693, 712, 711, 694), (694, 711, 710, 695), (695, 710, 709, 696), (696, 709, 708, 697), (686, 687, 718, 717), (717, 718, 719, 716), (716, 719, 720, 715), (715, 720, 721, 714), (714, 721, 722, 713), (713, 722, 723, 712), (712, 723, 724, 711), (711, 724, 725, 710), (710, 725, 726, 709), (709, 726, 727, 708), (680, 681, 698, 697), (697, 698, 699, 696), (696, 699, 700, 695), (695, 700, 701, 694), (694, 701, 702, 693), (693, 702, 703, 692), (692, 703, 704, 691), (691, 704, 705, 690), (690, 705, 706, 689), (689, 706, 707, 688), (736, 755, 731, 730), (730, 731, 735, 734), (756, 775, 733, 732), (732, 733, 729, 728), (745, 756, 732, 728), (775, 746, 729, 733), (735, 731, 755, 766), (766, 755, 754, 767), (767, 754, 753, 768), (768, 753, 752, 769), (769, 752, 751, 770), (770, 751, 750, 771), (771, 750, 749, 772), (772, 749, 748, 773), (773, 748, 747, 774), (774, 747, 746, 775), (730, 734, 765, 736), (736, 765, 764, 737), (737, 764, 763, 738), (738, 763, 762, 739), (739, 762, 761, 740), (740, 761, 760, 741), (741, 760, 759, 742), (742, 759, 758, 743), (743, 758, 757, 744), (744, 757, 756, 745), (734, 735, 766, 765), (765, 766, 767, 764), (764, 767, 768, 763), (763, 768, 769, 762), (762, 769, 770, 761), (761, 770, 771, 760), (760, 771, 772, 759), (759, 772, 773, 758), (758, 773, 774, 757), (757, 774, 775, 756), (728, 729, 746, 745), (745, 746, 747, 744), (744, 747, 748, 743), (743, 748, 749, 742), (742, 749, 750, 741), (741, 750, 751, 740), (740, 751, 752, 739), (739, 752, 753, 738), (738, 753, 754, 737), (737, 754, 755, 736)])
me_cube_011.polygons.foreach_set('material_index', [1, 1, 1, 1, 1, 1, 1, 1, 1, 1, 1, 1, 5, 5, 5, 5, 5, 5, 2, 1, 1, 1, 1, 1, 5, 5, 5, 5, 5, 5, 5, 5, 5, 5, 5, 5, 2, 1, 1, 1, 1, 1, 5, 5, 5, 5, 5, 5, 1, 1, 1, 1, 1, 2, 5, 5, 5, 5, 5, 5, 5, 5, 5, 5, 5, 5, 5, 5, 5, 5, 5, 5, 2, 1, 1, 1, 1, 1, 5, 5, 5, 5, 5, 5, 5, 5, 5, 5, 5, 5, 5, 5, 5, 5, 5, 5, 1, 1, 1, 1, 1, 2, 1, 1, 1, 1, 1, 2, 2, 1, 1, 1, 1, 1, 2, 1, 1, 1, 1, 1, 5, 5, 5, 5, 5, 5, 5, 5, 5, 5, 5, 5, 2, 1, 1, 1, 1, 1, 1, 1, 1, 1, 1, 1, 5, 5, 5, 5, 5, 5, 1, 1, 1, 1, 1, 2, 1, 1, 1, 1, 1, 2, 2, 1, 1, 1, 1, 1, 2, 1, 1, 1, 1, 1, 5, 5, 5, 5, 5, 5, 5, 5, 5, 5, 5, 5, 5, 5, 5, 5, 5, 5, 5, 5, 5, 5, 5, 5, 1, 1, 1, 1, 1, 2, 3, 3, 3, 3, 3, 3, 3, 3, 3, 3, 3, 3, 3, 3, 3, 3, 3, 3, 3, 3, 3, 3, 3, 3, 3, 3, 3, 3, 3, 3, 3, 3, 3, 3, 3, 3, 3, 3, 3, 3, 1, 1, 1, 1, 1, 1, 1, 1, 1, 1, 1, 1, 3, 3, 3, 3, 3, 3, 3, 3, 3, 3, 3, 3, 3, 3, 3, 3, 3, 3, 3, 3, 1, 1, 1, 1, 1, 1, 3, 3, 3, 3, 3, 3, 3, 3, 3, 3, 3, 3, 3, 3, 3, 3, 3, 3, 3, 3, 1, 1, 1, 1, 1, 1, 1, 1, 1, 1, 1, 1, 1, 1, 1, 1, 1, 1, 1, 1, 1, 1, 1, 1, 1, 1, 1, 1, 1, 1, 1, 1, 1, 1, 1, 1, 1, 1, 1, 1, 1, 1, 1, 1, 1, 1, 1, 1, 3, 3, 3, 3, 3, 3, 3, 3, 3, 3, 3, 3, 3, 3, 3, 3, 3, 3, 3, 3, 3, 3, 3, 3, 3, 3, 3, 3, 4, 4, 4, 4, 4, 4, 4, 4, 4, 4, 4, 4, 4, 4, 4, 4, 4, 4, 4, 4, 4, 4, 4, 4, 4, 4, 4, 4, 4, 4, 4, 4, 4, 4, 4, 4, 4, 4, 4, 4, 4, 4, 4, 4, 4, 4, 4, 1, 4, 4, 4, 4, 4, 4, 4, 4, 4, 4, 4, 4, 4, 4, 4, 4, 4, 4, 4, 4, 4, 4, 4, 4, 4, 4, 4, 4, 4, 4, 4, 4, 4, 4, 4, 4, 4, 4, 4, 4, 4, 4, 4, 4, 4, 1, 4, 4, 4, 4, 4, 4, 4, 4, 4, 4, 4, 4, 4, 4, 4, 4, 4, 4, 4, 4, 4, 4, 4, 4, 4, 4, 4, 4, 4, 4, 4, 4, 4, 4, 4, 4, 4, 4, 4, 4, 4, 4, 4, 4, 4, 4, 4, 1, 4, 4, 4, 4, 4, 4, 4, 4, 4, 4, 4, 4, 4, 4, 4, 4, 4, 4, 4, 4, 4, 4, 4, 4, 4, 4, 4, 4, 4, 4, 4, 4, 4, 4, 4, 4, 4, 4, 4, 4, 4, 4, 4, 4, 4, 4, 4, 4, 4, 4, 4, 4, 4, 4, 4, 4, 4, 4, 4, 4, 4, 4, 4, 4, 4, 4, 4, 4, 4, 4, 4, 4, 4, 4, 4, 4, 4, 4, 4, 4, 4, 4, 4, 4, 4, 4, 4, 4, 4, 1, 4, 1, 4, 1, 1, 4, 1, 1, 4, 4, 4, 4, 4, 4, 4, 4, 4, 4, 4, 4, 4, 4, 4, 4, 4, 4, 4, 4, 4, 4, 4, 4, 4, 4, 4, 4, 4, 4, 4, 4, 4, 4, 4, 4])
me_cube_011.materials.append(mat_bridge_wood05)
me_cube_011.materials.append(mat_bridge_wood06)
me_cube_011.materials.append(mat_bridge_wood04)
me_cube_011.materials.append(mat_bridge_wood05)
me_cube_011.materials.append(mat_bridge_wood07)
me_cube_011.materials.append(mat_brige_wood_09)
me_cube_011.use_remesh_preserve_volume = False
me_cube_011.use_remesh_preserve_attributes = False
me_cube_011.use_mirror_vertex_groups = False
me_cube_011.update()

# ---- objects
ob_cube_011 = bpy.data.objects.new('Cube.011', me_cube_011)

# ---- transforms, parenting, visibility, modifiers, constraints
ob_cube_011.location = (0.0, 0.0, 0.0)
ob_cube_011.scale = (0.1489, 0.1489, 0.1489)
ob_cube_011.lineart.crease_threshold = 0.0

# ---- collection membership
col_collection_1.objects.link(ob_cube_011)

# ---- scene / render settings (as saved in the file)
scene.frame_start = 1; scene.frame_end = 250; scene.frame_set(1)
scene.render.engine = 'BLENDER_EEVEE_NEXT'
scene.render.resolution_percentage = 50
scene.render.dither_intensity = 0.0
scene.cycles.use_denoising = False
scene.cycles.samples = 128
scene.cycles.sampling_pattern = 'TABULATED_SOBOL'
scene.cycles.use_adaptive_sampling = False
scene.cycles.use_light_tree = False
scene.cycles.blur_glossy = 0.0
scene.cycles.sample_clamp_indirect = 0.0
scene.view_settings.view_transform = 'Standard'
bpy.context.view_layer.update()

# ---- added for rendering (the .blend has no active camera and no usable light): camera, sun
cam_auto = bpy.data.cameras.new('AutoCamera')
cam_auto.lens = 50.0
cam_auto.sensor_width = 36.0
cam_auto.clip_end = 1000.0
ob_auto_camera = bpy.data.objects.new('AutoCamera', cam_auto)
scene.collection.objects.link(ob_auto_camera)
ob_auto_camera.location = (13.9006, -16.6811, 11.0407)
ob_auto_camera.rotation_euler = (1.09748, -7.21219e-08, 0.694738)
scene.camera = ob_auto_camera
light_auto_sun = bpy.data.lights.new('AutoSun', 'SUN')
light_auto_sun.energy = 3.0
light_auto_sun.angle = 0.0523599
ob_auto_sun = bpy.data.objects.new('AutoSun', light_auto_sun)
scene.collection.objects.link(ob_auto_sun)
ob_auto_sun.rotation_euler = (0.872665, 0.174533, 0.523599)
bpy.context.view_layer.update()
